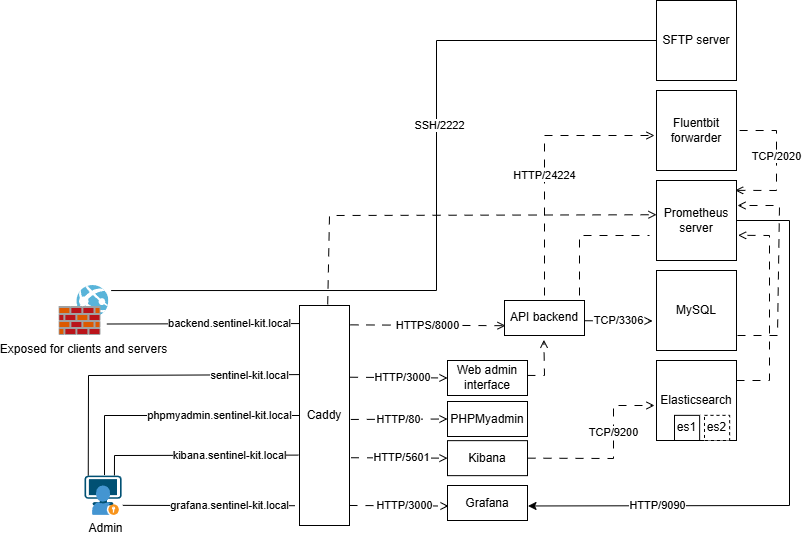

The diagram above was exported from draw.io. Its source (the exported page's mxGraphModel, read from the mxfile embedded in the PNG):
<mxGraphModel dx="868" dy="602" grid="1" gridSize="10" guides="1" tooltips="1" connect="1" arrows="1" fold="1" page="1" pageScale="1" pageWidth="827" pageHeight="1169" math="0" shadow="0">
  <root>
    <mxCell id="0" />
    <mxCell id="1" parent="0" />
    <mxCell id="Qc-hWTABgJfMlgLVvBqK-1" value="Fluentbit forwarder" style="whiteSpace=wrap;html=1;aspect=fixed;" parent="1" vertex="1">
      <mxGeometry x="657" y="125" width="80" height="80" as="geometry" />
    </mxCell>
    <mxCell id="Qc-hWTABgJfMlgLVvBqK-2" value="Prometheus server" style="whiteSpace=wrap;html=1;aspect=fixed;" parent="1" vertex="1">
      <mxGeometry x="657" y="215" width="80" height="80" as="geometry" />
    </mxCell>
    <mxCell id="Qc-hWTABgJfMlgLVvBqK-3" value="MySQL" style="whiteSpace=wrap;html=1;aspect=fixed;" parent="1" vertex="1">
      <mxGeometry x="657" y="305" width="80" height="80" as="geometry" />
    </mxCell>
    <mxCell id="Qc-hWTABgJfMlgLVvBqK-4" value="Elasticsearch" style="whiteSpace=wrap;html=1;aspect=fixed;" parent="1" vertex="1">
      <mxGeometry x="657" y="395" width="80" height="80" as="geometry" />
    </mxCell>
    <mxCell id="Qc-hWTABgJfMlgLVvBqK-10" value="HTTP/24224" style="endArrow=open;html=1;rounded=0;curved=0;dashed=1;dashPattern=8 8;endFill=0;" parent="1" edge="1">
      <mxGeometry x="-0.1111" width="50" height="50" relative="1" as="geometry">
        <mxPoint x="545" y="330" as="sourcePoint" />
        <mxPoint x="655" y="170" as="targetPoint" />
        <Array as="points">
          <mxPoint x="545" y="170" />
        </Array>
        <mxPoint as="offset" />
      </mxGeometry>
    </mxCell>
    <mxCell id="Qc-hWTABgJfMlgLVvBqK-12" value="TCP/2020" style="endArrow=none;html=1;rounded=0;exitX=0.983;exitY=0.123;exitDx=0;exitDy=0;curved=0;dashed=1;dashPattern=8 8;startArrow=open;startFill=0;exitPerimeter=0;entryX=1;entryY=0.5;entryDx=0;entryDy=0;" parent="1" source="Qc-hWTABgJfMlgLVvBqK-2" target="Qc-hWTABgJfMlgLVvBqK-1" edge="1">
      <mxGeometry x="0.0743" width="50" height="50" relative="1" as="geometry">
        <mxPoint x="637" y="335" as="sourcePoint" />
        <mxPoint x="754.8200000000002" y="165.1400000000001" as="targetPoint" />
        <Array as="points">
          <mxPoint x="777" y="225" />
          <mxPoint x="777" y="165" />
        </Array>
        <mxPoint as="offset" />
      </mxGeometry>
    </mxCell>
    <mxCell id="Qc-hWTABgJfMlgLVvBqK-13" value="" style="endArrow=open;html=1;rounded=0;exitX=1;exitY=0.25;exitDx=0;exitDy=0;curved=0;dashed=1;dashPattern=8 8;startArrow=none;startFill=0;endFill=0;entryX=1.02;entryY=0.685;entryDx=0;entryDy=0;entryPerimeter=0;" parent="1" source="Qc-hWTABgJfMlgLVvBqK-4" target="Qc-hWTABgJfMlgLVvBqK-2" edge="1">
      <mxGeometry width="50" height="50" relative="1" as="geometry">
        <mxPoint x="753.7040000000002" y="414.9599999999999" as="sourcePoint" />
        <mxPoint x="737" y="265" as="targetPoint" />
        <Array as="points">
          <mxPoint x="770" y="415" />
          <mxPoint x="770" y="270" />
        </Array>
      </mxGeometry>
    </mxCell>
    <mxCell id="Qc-hWTABgJfMlgLVvBqK-22" value="HTTP/9090" style="endArrow=none;html=1;rounded=0;curved=0;startArrow=classic;startFill=1;entryX=1;entryY=0.5;entryDx=0;entryDy=0;endFill=0;exitX=1.006;exitY=0.585;exitDx=0;exitDy=0;exitPerimeter=0;" parent="1" source="Qc-hWTABgJfMlgLVvBqK-100" target="Qc-hWTABgJfMlgLVvBqK-2" edge="1">
      <mxGeometry x="-0.5694" width="50" height="50" relative="1" as="geometry">
        <mxPoint x="738" y="520" as="sourcePoint" />
        <mxPoint x="759.896" y="256.376" as="targetPoint" />
        <Array as="points">
          <mxPoint x="790" y="540" />
          <mxPoint x="790" y="255" />
        </Array>
        <mxPoint as="offset" />
      </mxGeometry>
    </mxCell>
    <mxCell id="Qc-hWTABgJfMlgLVvBqK-26" value="" style="endArrow=open;html=1;rounded=0;entryX=0.492;entryY=1.124;entryDx=0;entryDy=0;dashed=1;dashPattern=8 8;startArrow=none;startFill=0;endFill=0;entryPerimeter=0;exitX=0.999;exitY=0.427;exitDx=0;exitDy=0;exitPerimeter=0;" parent="1" source="Qc-hWTABgJfMlgLVvBqK-86" target="Qc-hWTABgJfMlgLVvBqK-85" edge="1">
      <mxGeometry x="0.25" width="50" height="50" relative="1" as="geometry">
        <mxPoint x="485" y="405" as="sourcePoint" />
        <mxPoint x="545" y="345" as="targetPoint" />
        <Array as="points">
          <mxPoint x="545" y="410" />
        </Array>
        <mxPoint as="offset" />
      </mxGeometry>
    </mxCell>
    <mxCell id="Qc-hWTABgJfMlgLVvBqK-47" value="&lt;div&gt;backend.sentinel-kit.local&lt;/div&gt;" style="endArrow=none;html=1;rounded=0;entryX=0.05;entryY=0.082;entryDx=0;entryDy=0;entryPerimeter=0;exitX=0.96;exitY=0.77;exitDx=0;exitDy=0;exitPerimeter=0;" parent="1" source="Qc-hWTABgJfMlgLVvBqK-45" target="Qc-hWTABgJfMlgLVvBqK-78" edge="1">
      <mxGeometry x="0.2569" width="50" height="50" relative="1" as="geometry">
        <mxPoint x="357" y="535" as="sourcePoint" />
        <mxPoint x="407" y="485" as="targetPoint" />
        <mxPoint as="offset" />
      </mxGeometry>
    </mxCell>
    <mxCell id="Qc-hWTABgJfMlgLVvBqK-48" value="SFTP server" style="whiteSpace=wrap;html=1;aspect=fixed;" parent="1" vertex="1">
      <mxGeometry x="657" y="35" width="80" height="80" as="geometry" />
    </mxCell>
    <mxCell id="Qc-hWTABgJfMlgLVvBqK-49" value="SSH/2222" style="endArrow=none;html=1;rounded=0;entryX=0;entryY=0.5;entryDx=0;entryDy=0;exitX=1.046;exitY=0.101;exitDx=0;exitDy=0;exitPerimeter=0;" parent="1" source="Qc-hWTABgJfMlgLVvBqK-45" target="Qc-hWTABgJfMlgLVvBqK-48" edge="1">
      <mxGeometry x="0.233" y="-3" width="50" height="50" relative="1" as="geometry">
        <mxPoint x="247" y="325" as="sourcePoint" />
        <mxPoint x="747" y="325" as="targetPoint" />
        <Array as="points">
          <mxPoint x="437" y="325" />
          <mxPoint x="437" y="75" />
        </Array>
        <mxPoint as="offset" />
      </mxGeometry>
    </mxCell>
    <mxCell id="Qc-hWTABgJfMlgLVvBqK-62" value="TCP/3306" style="endArrow=open;html=1;rounded=0;curved=0;dashed=1;dashPattern=8 8;startArrow=none;startFill=0;endFill=0;entryX=-0.049;entryY=0.631;entryDx=0;entryDy=0;entryPerimeter=0;exitX=1.002;exitY=0.628;exitDx=0;exitDy=0;exitPerimeter=0;" parent="1" target="Qc-hWTABgJfMlgLVvBqK-3" edge="1">
      <mxGeometry width="50" height="50" relative="1" as="geometry">
        <mxPoint x="585.1600000000001" y="355.2399999999999" as="sourcePoint" />
        <mxPoint x="777" y="315" as="targetPoint" />
        <Array as="points" />
      </mxGeometry>
    </mxCell>
    <mxCell id="Qc-hWTABgJfMlgLVvBqK-65" value="&lt;div&gt;sentinel-kit.local&lt;/div&gt;" style="endArrow=none;html=1;rounded=0;entryX=0.013;entryY=0.314;entryDx=0;entryDy=0;entryPerimeter=0;exitX=0.101;exitY=-0.001;exitDx=0;exitDy=0;exitPerimeter=0;" parent="1" source="Qc-hWTABgJfMlgLVvBqK-72" target="Qc-hWTABgJfMlgLVvBqK-78" edge="1">
      <mxGeometry x="0.6751" y="-1" width="50" height="50" relative="1" as="geometry">
        <mxPoint x="89" y="506" as="sourcePoint" />
        <mxPoint x="377" y="444.71" as="targetPoint" />
        <Array as="points">
          <mxPoint x="89" y="410" />
        </Array>
        <mxPoint as="offset" />
      </mxGeometry>
    </mxCell>
    <mxCell id="Qc-hWTABgJfMlgLVvBqK-72" value="" style="points=[[0.03,0.03,0],[0.5,0,0],[0.97,0.03,0],[1,0.4,0],[0.97,0.745,0],[0.5,1,0],[0.03,0.745,0],[0,0.4,0]];verticalLabelPosition=bottom;sketch=0;html=1;verticalAlign=top;aspect=fixed;align=center;pointerEvents=1;shape=mxgraph.cisco19.workstation;fillColor=#005073;strokeColor=none;" parent="1" vertex="1">
      <mxGeometry x="85" y="510.15" width="37.13" height="29.7" as="geometry" />
    </mxCell>
    <mxCell id="Qc-hWTABgJfMlgLVvBqK-69" value="Admin" style="shadow=0;dashed=0;html=1;strokeColor=none;fillColor=#4495D1;labelPosition=center;verticalLabelPosition=bottom;verticalAlign=top;align=center;outlineConnect=0;shape=mxgraph.veeam.portal_admin;" parent="1" vertex="1">
      <mxGeometry x="92.63" y="519.9999999999999" width="26.75" height="29.4" as="geometry" />
    </mxCell>
    <mxCell id="Qc-hWTABgJfMlgLVvBqK-45" value="Exposed for clients and servers" style="image;sketch=0;aspect=fixed;html=1;points=[];align=center;fontSize=12;image=img/lib/mscae/Web_App_Firewall.svg;" parent="1" vertex="1">
      <mxGeometry x="59.379999999999995" y="320" width="50" height="50" as="geometry" />
    </mxCell>
    <mxCell id="Qc-hWTABgJfMlgLVvBqK-78" value="Caddy" style="rounded=0;whiteSpace=wrap;html=1;" parent="1" vertex="1">
      <mxGeometry x="300" y="340" width="50" height="220" as="geometry" />
    </mxCell>
    <mxCell id="Qc-hWTABgJfMlgLVvBqK-80" value="HTTP/80" style="endArrow=open;html=1;rounded=0;entryX=0;entryY=0.5;entryDx=0;entryDy=0;endFill=0;dashed=1;dashPattern=8 8;exitX=1.026;exitY=0.518;exitDx=0;exitDy=0;exitPerimeter=0;" parent="1" source="Qc-hWTABgJfMlgLVvBqK-78" target="Qc-hWTABgJfMlgLVvBqK-89" edge="1">
      <mxGeometry x="-0.0198" width="50" height="50" relative="1" as="geometry">
        <mxPoint x="330" y="454" as="sourcePoint" />
        <mxPoint x="425.00000000000006" y="453.61" as="targetPoint" />
        <mxPoint as="offset" />
      </mxGeometry>
    </mxCell>
    <mxCell id="Qc-hWTABgJfMlgLVvBqK-81" value="HTTPS/8000" style="endArrow=open;html=1;rounded=0;exitX=1.019;exitY=0.088;exitDx=0;exitDy=0;entryX=0.013;entryY=0.69;entryDx=0;entryDy=0;exitPerimeter=0;entryPerimeter=0;endFill=0;dashed=1;dashPattern=8 8;" parent="1" source="Qc-hWTABgJfMlgLVvBqK-78" edge="1">
      <mxGeometry x="-0.0027" width="50" height="50" relative="1" as="geometry">
        <mxPoint x="355" y="390" as="sourcePoint" />
        <mxPoint x="506.03999999999996" y="360.19999999999993" as="targetPoint" />
        <mxPoint as="offset" />
      </mxGeometry>
    </mxCell>
    <mxCell id="Qc-hWTABgJfMlgLVvBqK-85" value="API backend" style="rounded=0;whiteSpace=wrap;html=1;" parent="1" vertex="1">
      <mxGeometry x="505" y="335" width="80" height="35" as="geometry" />
    </mxCell>
    <mxCell id="Qc-hWTABgJfMlgLVvBqK-86" value="Web admin interface" style="rounded=0;whiteSpace=wrap;html=1;" parent="1" vertex="1">
      <mxGeometry x="448" y="395" width="80" height="35" as="geometry" />
    </mxCell>
    <mxCell id="Qc-hWTABgJfMlgLVvBqK-89" value="PHPMyadmin" style="rounded=0;whiteSpace=wrap;html=1;" parent="1" vertex="1">
      <mxGeometry x="448" y="436" width="80" height="35" as="geometry" />
    </mxCell>
    <mxCell id="Qc-hWTABgJfMlgLVvBqK-90" value="HTTP/3000" style="endArrow=open;html=1;rounded=0;entryX=0;entryY=0.5;entryDx=0;entryDy=0;endFill=0;dashed=1;dashPattern=8 8;exitX=1.011;exitY=0.326;exitDx=0;exitDy=0;exitPerimeter=0;" parent="1" source="Qc-hWTABgJfMlgLVvBqK-78" target="Qc-hWTABgJfMlgLVvBqK-86" edge="1">
      <mxGeometry x="0.0737" width="50" height="50" relative="1" as="geometry">
        <mxPoint x="330" y="413" as="sourcePoint" />
        <mxPoint x="405.00000000000006" y="412.57" as="targetPoint" />
        <mxPoint as="offset" />
      </mxGeometry>
    </mxCell>
    <mxCell id="Qc-hWTABgJfMlgLVvBqK-92" value="&lt;div&gt;phpmyadmin.sentinel-kit.local&lt;/div&gt;" style="endArrow=none;html=1;rounded=0;entryX=0;entryY=0.5;entryDx=0;entryDy=0;exitX=0.539;exitY=-0.02;exitDx=0;exitDy=0;exitPerimeter=0;" parent="1" source="Qc-hWTABgJfMlgLVvBqK-72" target="Qc-hWTABgJfMlgLVvBqK-78" edge="1">
      <mxGeometry x="0.3715" width="50" height="50" relative="1" as="geometry">
        <mxPoint x="105" y="510" as="sourcePoint" />
        <mxPoint x="219.69999999999993" y="425.0000000000001" as="targetPoint" />
        <Array as="points">
          <mxPoint x="105" y="450" />
        </Array>
        <mxPoint as="offset" />
      </mxGeometry>
    </mxCell>
    <mxCell id="Qc-hWTABgJfMlgLVvBqK-94" value="Kibana" style="rounded=0;whiteSpace=wrap;html=1;" parent="1" vertex="1">
      <mxGeometry x="448" y="475.15" width="80" height="35" as="geometry" />
    </mxCell>
    <mxCell id="Qc-hWTABgJfMlgLVvBqK-95" value="TCP/9200" style="endArrow=open;html=1;rounded=0;dashed=1;dashPattern=8 8;startArrow=none;startFill=0;endFill=0;exitX=1;exitY=0.5;exitDx=0;exitDy=0;" parent="1" source="Qc-hWTABgJfMlgLVvBqK-94" edge="1">
      <mxGeometry x="0.25" width="50" height="50" relative="1" as="geometry">
        <mxPoint x="555" y="476" as="sourcePoint" />
        <mxPoint x="655" y="440" as="targetPoint" />
        <Array as="points">
          <mxPoint x="614" y="493" />
          <mxPoint x="614" y="440" />
        </Array>
        <mxPoint as="offset" />
      </mxGeometry>
    </mxCell>
    <mxCell id="Qc-hWTABgJfMlgLVvBqK-96" value="HTTP/5601" style="endArrow=open;html=1;rounded=0;entryX=0;entryY=0.5;entryDx=0;entryDy=0;endFill=0;dashed=1;dashPattern=8 8;exitX=1.03;exitY=0.692;exitDx=0;exitDy=0;exitPerimeter=0;" parent="1" source="Qc-hWTABgJfMlgLVvBqK-78" target="Qc-hWTABgJfMlgLVvBqK-94" edge="1">
      <mxGeometry x="0.0556" width="50" height="50" relative="1" as="geometry">
        <mxPoint x="330" y="493" as="sourcePoint" />
        <mxPoint x="405.93" y="492.63" as="targetPoint" />
        <mxPoint as="offset" />
      </mxGeometry>
    </mxCell>
    <mxCell id="Qc-hWTABgJfMlgLVvBqK-97" value="&lt;div&gt;kibana.sentinel-kit.local&lt;/div&gt;" style="endArrow=none;html=1;rounded=0;entryX=-0.023;entryY=0.68;entryDx=0;entryDy=0;exitX=0.806;exitY=-0.007;exitDx=0;exitDy=0;exitPerimeter=0;entryPerimeter=0;" parent="1" source="Qc-hWTABgJfMlgLVvBqK-72" target="Qc-hWTABgJfMlgLVvBqK-78" edge="1">
      <mxGeometry x="0.3243" width="50" height="50" relative="1" as="geometry">
        <mxPoint x="185" y="525.87" as="sourcePoint" />
        <mxPoint x="332" y="470" as="targetPoint" />
        <Array as="points">
          <mxPoint x="115" y="490" />
        </Array>
        <mxPoint as="offset" />
      </mxGeometry>
    </mxCell>
    <mxCell id="Qc-hWTABgJfMlgLVvBqK-99" value="HTTP/3000" style="endArrow=open;html=1;rounded=0;entryX=0.013;entryY=0.587;entryDx=0;entryDy=0;entryPerimeter=0;endFill=0;dashed=1;dashPattern=8 8;exitX=1;exitY=0.909;exitDx=0;exitDy=0;exitPerimeter=0;" parent="1" source="Qc-hWTABgJfMlgLVvBqK-78" target="Qc-hWTABgJfMlgLVvBqK-100" edge="1">
      <mxGeometry x="0.1125" width="50" height="50" relative="1" as="geometry">
        <mxPoint x="330" y="540" as="sourcePoint" />
        <mxPoint x="402.86" y="540.25" as="targetPoint" />
        <mxPoint as="offset" />
      </mxGeometry>
    </mxCell>
    <mxCell id="Qc-hWTABgJfMlgLVvBqK-100" value="Grafana" style="rounded=0;whiteSpace=wrap;html=1;" parent="1" vertex="1">
      <mxGeometry x="448" y="520" width="80" height="35" as="geometry" />
    </mxCell>
    <mxCell id="Qc-hWTABgJfMlgLVvBqK-101" value="&lt;div&gt;grafana.sentinel-kit.local&lt;/div&gt;" style="endArrow=none;html=1;rounded=0;entryX=-0.091;entryY=0.91;entryDx=0;entryDy=0;exitX=1.038;exitY=0.915;exitDx=0;exitDy=0;exitPerimeter=0;entryPerimeter=0;" parent="1" target="Qc-hWTABgJfMlgLVvBqK-78" edge="1">
      <mxGeometry x="0.2394" width="50" height="50" relative="1" as="geometry">
        <mxPoint x="123.34094000000003" y="539.8454999999999" as="sourcePoint" />
        <mxPoint x="245.00000000000006" y="540.08" as="targetPoint" />
        <Array as="points" />
        <mxPoint as="offset" />
      </mxGeometry>
    </mxCell>
    <mxCell id="HsSNUrrYfHEOLtYVl-JZ-1" value="es1" style="whiteSpace=wrap;html=1;aspect=fixed;" parent="1" vertex="1">
      <mxGeometry x="675" y="449.85" width="25.15" height="25.15" as="geometry" />
    </mxCell>
    <mxCell id="HsSNUrrYfHEOLtYVl-JZ-2" value="es2" style="whiteSpace=wrap;html=1;aspect=fixed;dashed=1;" parent="1" vertex="1">
      <mxGeometry x="705" y="449.85" width="25.15" height="25.15" as="geometry" />
    </mxCell>
    <mxCell id="rlK_iQ36QJ8sVGbNXrcB-1" value="" style="endArrow=open;html=1;rounded=0;exitX=1;exitY=0.25;exitDx=0;exitDy=0;curved=0;dashed=1;dashPattern=8 8;startArrow=none;startFill=0;endFill=0;" edge="1" parent="1">
      <mxGeometry width="50" height="50" relative="1" as="geometry">
        <mxPoint x="738" y="370" as="sourcePoint" />
        <mxPoint x="738" y="240" as="targetPoint" />
        <Array as="points">
          <mxPoint x="778" y="370" />
          <mxPoint x="780" y="240" />
        </Array>
      </mxGeometry>
    </mxCell>
    <mxCell id="rlK_iQ36QJ8sVGbNXrcB-2" value="&lt;div&gt;&lt;br&gt;&lt;/div&gt;" style="endArrow=none;html=1;rounded=0;curved=0;dashed=1;dashPattern=8 8;" edge="1" parent="1">
      <mxGeometry x="-0.4134" width="50" height="50" relative="1" as="geometry">
        <mxPoint x="580" y="330" as="sourcePoint" />
        <mxPoint x="650" y="270" as="targetPoint" />
        <Array as="points">
          <mxPoint x="580" y="270" />
        </Array>
        <mxPoint as="offset" />
      </mxGeometry>
    </mxCell>
    <mxCell id="rlK_iQ36QJ8sVGbNXrcB-3" value="" style="endArrow=open;html=1;rounded=0;curved=0;dashed=1;dashPattern=8 8;entryX=0;entryY=0.428;entryDx=0;entryDy=0;entryPerimeter=0;endFill=0;exitX=0.564;exitY=-0.005;exitDx=0;exitDy=0;exitPerimeter=0;" edge="1" parent="1" source="Qc-hWTABgJfMlgLVvBqK-78" target="Qc-hWTABgJfMlgLVvBqK-2">
      <mxGeometry x="-0.4134" width="50" height="50" relative="1" as="geometry">
        <mxPoint x="320" y="270" as="sourcePoint" />
        <mxPoint x="650" y="270" as="targetPoint" />
        <Array as="points">
          <mxPoint x="330" y="250" />
        </Array>
        <mxPoint as="offset" />
      </mxGeometry>
    </mxCell>
  </root>
</mxGraphModel>